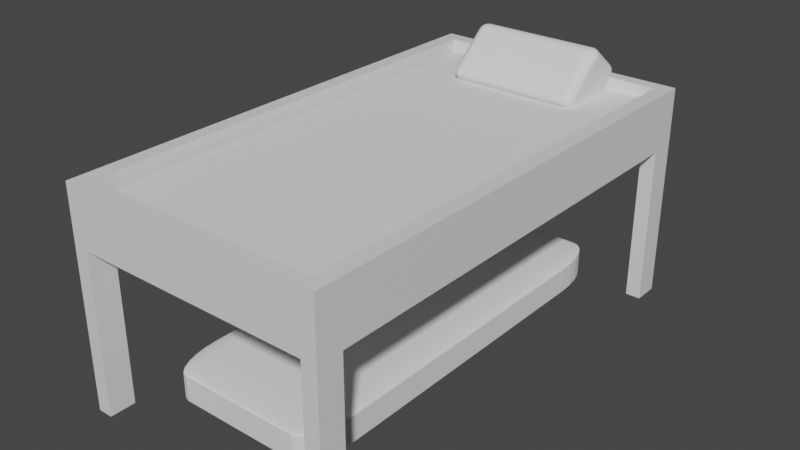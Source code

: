 # Source: Bed.blend  (saved by Blender 4.0.36; exported with 4.5.12 LTS)
import bpy
from mathutils import Matrix  # noqa: F401  (used for matrix-valued properties, if any)

bpy.ops.wm.read_factory_settings(use_empty=True)
scene = bpy.context.scene
scene.name = 'Scene'

# ---- collections
col_collection = bpy.data.collections.new('Collection'); scene.collection.children.link(col_collection)

# ---- materials (node trees are filled in below, after node groups)
mat_material = bpy.data.materials.new('Material')
mat_material.alpha_threshold = 0.0
mat_material.use_transparent_shadow = False
mat_material.roughness = 0.5
mat_material.line_color = (0.0, 0.0, 0.0, 1.0)

# ---- material node trees
mat_material.use_nodes = True; mat_material.node_tree.nodes.clear()
_N = mat_material.node_tree.nodes; _L = mat_material.node_tree.links
n0 = _N.new('ShaderNodeOutputMaterial'); n0.name = 'Material Output'; n0.location = (300, 300)
n1 = _N.new('ShaderNodeBsdfPrincipled'); n1.name = 'Principled BSDF'; n1.location = (10, 300)
n1.distribution = 'GGX'
n1.subsurface_method = 'RANDOM_WALK_SKIN'
n1.inputs[3].default_value = 1.45
n1.inputs[27].default_value = (0.0, 0.0, 0.0, 1.0)
n1.inputs[28].default_value = 1.0
_L.new(n1.outputs[0], n0.inputs[0])
n0.is_active_output = True

# ---- world
world_world = bpy.data.worlds.new('World'); scene.world = world_world
world_world.use_nodes = True; world_world.node_tree.nodes.clear()
_N = world_world.node_tree.nodes; _L = world_world.node_tree.links
n0 = _N.new('ShaderNodeOutputWorld'); n0.name = 'World Output'; n0.location = (300, 300)
n1 = _N.new('ShaderNodeBackground'); n1.name = 'Background'; n1.location = (10, 300)
n1.inputs[0].default_value = (0.05088, 0.05088, 0.05088, 1.0)
_L.new(n1.outputs[0], n0.inputs[0])
n0.is_active_output = True
world_world.color = (0.05088, 0.05088, 0.05088)
world_world.use_sun_shadow = False
world_world.sun_shadow_jitter_overblur = 0.0

# ---- meshes
me_cube = bpy.data.meshes.new('Cube')
me_cube.from_pydata([(4.086, -6.76, 3.943), (4.086, -6.76, -1.005), (4.086, -7.555, 4.363), (4.086, -7.555, -1.005), (3.622, -6.76, 3.943), (3.622, -6.76, -1.005), (3.622, -7.555, 4.363), (3.622, -7.555, -1.005), (4.086, -7.555, 4.99), (3.622, -7.555, 4.99), (4.086, -6.76, 4.99), (3.622, -6.76, 4.99), (3.622, -3.953, 3.943), (4.086, -6.76, 3.943), (3.622, -6.76, 4.99), (4.086, -6.76, 4.99), (3.622, 0.0, 3.943), (4.086, 0.0, 3.943), (3.622, 0.0, 4.99), (4.086, 0.0, 4.99), (0.0, -7.555, 4.363), (0.0, -3.953, 4.363), (0.0, -7.555, 4.99), (0.0, -6.76, 4.99), (0.0, -6.76, 4.99), (0.0, -7.555, 4.363), (3.622, -7.555, 4.363), (3.622, -7.144, -1.005), (4.086, -7.144, 4.363), (3.622, -7.144, 4.363), (4.086, -7.144, -1.005), (4.086, -7.144, 4.99), (3.622, -7.144, 4.99), (0.0, -5.692, 4.363), (0.0, -7.144, 4.99), (4.086, -7.555, 5.708), (3.622, -7.555, 5.708), (4.086, -7.144, 5.708), (3.622, -7.144, 5.708), (3.622, -6.76, 5.708), (4.086, -6.76, 5.708), (3.622, -6.76, 5.708), (4.086, -6.76, 5.708), (3.622, 0.0, 5.708), (4.086, 0.0, 5.708), (0.0, -7.555, 5.708), (0.0, -7.144, 5.708), (3.622, -7.144, 4.99), (3.622, -6.76, 4.99), (3.622, 0.0, 4.99), (0.0, 0.0, 4.99), (3.622, -6.76, 4.99), (0.0, -7.144, 4.99), (0.0, -6.76, 4.99), (0.0, -6.76, 4.99), (3.622, -7.144, 4.363), (3.622, -6.76, 4.363), (0.0, -5.692, 4.363), (0.0, -3.953, 4.363), (0.0, -7.555, 3.943), (3.622, -7.555, 3.943), (0.0, 0.0, 3.943), (3.622, 0.0, 3.943)], [(33, 57), (58, 21)], [(6, 9, 22, 20), (3, 2, 6, 7), (27, 29, 4, 5), (27, 30, 3, 7), (30, 28, 2, 3), (5, 4, 0, 1), (31, 10, 40, 37), (28, 0, 10, 31), (10, 0, 13, 15), (6, 2, 8, 9), (13, 12, 16, 17), (0, 4, 12, 13), (4, 11, 14, 12), (11, 10, 15, 14), (15, 13, 17, 19), (8, 31, 37, 35), (6, 20, 25, 26), (14, 18, 49, 51), (11, 23, 53, 48), (9, 8, 35, 36), (26, 25, 59, 60), (2, 28, 31, 8), (10, 11, 39, 40), (1, 0, 28, 30), (5, 1, 30, 27), (7, 6, 29, 27), (37, 38, 36, 35), (41, 42, 44, 43), (36, 38, 46, 45), (40, 39, 38, 37), (15, 19, 44, 42), (32, 34, 46, 38), (11, 32, 38, 39), (14, 15, 42, 41), (22, 9, 36, 45), (18, 14, 41, 43), (47, 48, 53, 52), (51, 49, 50, 54), (24, 14, 51, 54), (34, 32, 47, 52), (32, 11, 48, 47), (60, 59, 61, 62), (4, 29, 55, 56)])
_uv = me_cube.uv_layers.new(name='UVMap')
_uv.uv.foreach_set('vector', [0.625, 1.0, 0.625, 1.0, 0.625, 1.0, 0.625, 1.0, 0.375, 0.75, 0.625, 0.75, 0.625, 1.0, 0.375, 1.0, 0.375, 0.1293, 0.625, 0.1293, 0.625, 0.25, 0.375, 0.25, 0.125, 0.6207, 0.375, 0.6207, 0.375, 0.75, 0.125, 0.75, 0.375, 0.6207, 0.625, 0.6207, 0.625, 0.75, 0.375, 0.75, 0.375, 0.25, 0.625, 0.25, 0.625, 0.5, 0.375, 0.5, 0.625, 0.6207, 0.625, 0.5, 0.625, 0.5, 0.625, 0.6207, 0.625, 0.6207, 0.625, 0.5, 0.625, 0.5, 0.625, 0.6207, 0.625, 0.5, 0.625, 0.5, 0.625, 0.5, 0.625, 0.5, 0.625, 1.0, 0.625, 0.75, 0.625, 0.75, 0.625, 1.0, 0.625, 0.5, 0.625, 0.25, 0.625, 0.25, 0.625, 0.5, 0.625, 0.5, 0.625, 0.25, 0.625, 0.25, 0.625, 0.5, 0.625, 0.25, 0.625, 0.25, 0.625, 0.25, 0.625, 0.25, 0.875, 0.5, 0.625, 0.5, 0.625, 0.5, 0.875, 0.5, 0.625, 0.5, 0.625, 0.5, 0.625, 0.5, 0.625, 0.5, 0.625, 0.75, 0.625, 0.6207, 0.625, 0.6207, 0.625, 0.75, 0.625, 1.0, 0.625, 1.0, 0.625, 1.0, 0.625, 1.0, 0.875, 0.5, 0.875, 0.5, 0.875, 0.5, 0.875, 0.5, 0.625, 0.25, 0.625, 0.25, 0.625, 0.25, 0.625, 0.25, 0.625, 1.0, 0.625, 0.75, 0.625, 0.75, 0.625, 1.0, 0.625, 1.0, 0.625, 1.0, 0.625, 1.0, 0.625, 1.0, 0.625, 0.75, 0.625, 0.6207, 0.625, 0.6207, 0.625, 0.75, 0.625, 0.5, 0.875, 0.5, 0.875, 0.5, 0.625, 0.5, 0.375, 0.5, 0.625, 0.5, 0.625, 0.6207, 0.375, 0.6207, 0.125, 0.5, 0.375, 0.5, 0.375, 0.6207, 0.125, 0.6207, 0.375, 0.0, 0.625, 0.0, 0.625, 0.1293, 0.375, 0.1293, 0.625, 0.6207, 0.875, 0.6207, 0.875, 0.75, 0.625, 0.75, 0.875, 0.5, 0.625, 0.5, 0.625, 0.5, 0.875, 0.5, 0.875, 0.75, 0.875, 0.6207, 0.875, 0.6207, 0.875, 0.75, 0.625, 0.5, 0.875, 0.5, 0.875, 0.6207, 0.625, 0.6207, 0.625, 0.5, 0.625, 0.5, 0.625, 0.5, 0.625, 0.5, 0.875, 0.6207, 0.875, 0.6207, 0.875, 0.6207, 0.875, 0.6207, 0.875, 0.5, 0.875, 0.6207, 0.875, 0.6207, 0.875, 0.5, 0.875, 0.5, 0.625, 0.5, 0.625, 0.5, 0.875, 0.5, 0.625, 1.0, 0.625, 1.0, 0.625, 1.0, 0.625, 1.0, 0.875, 0.5, 0.875, 0.5, 0.875, 0.5, 0.875, 0.5, 0.875, 0.6207, 0.875, 0.5, 0.875, 0.5, 0.875, 0.6207, 0.875, 0.5, 0.875, 0.5, 0.875, 0.5, 0.875, 0.5, 0.625, 0.25, 0.625, 0.25, 0.625, 0.25, 0.625, 0.25, 0.875, 0.6207, 0.875, 0.6207, 0.875, 0.6207, 0.875, 0.6207, 0.875, 0.6207, 0.875, 0.5, 0.875, 0.5, 0.875, 0.6207, 0.625, 1.0, 0.625, 1.0, 0.625, 1.0, 0.625, 1.0, 0.625, 0.25, 0.625, 0.1293, 0.625, 0.1293, 0.625, 0.25])
me_cube.materials.append(mat_material)
me_cube.use_mirror_vertex_groups = False
me_cube.update()
me_cube_001 = bpy.data.meshes.new('Cube.001')
me_cube_001.from_pydata([(-3.419, -7.211, 0.3458), (-3.419, -7.211, 1.0), (-3.419, 7.439, 0.3458), (-3.419, 7.439, 1.0), (3.496, -7.211, 0.3458), (3.496, -7.211, 1.0), (3.496, 7.439, 0.3458), (3.496, 7.439, 1.0)], [], [(0, 1, 3, 2), (2, 3, 7, 6), (6, 7, 5, 4), (4, 5, 1, 0), (2, 6, 4, 0), (7, 3, 1, 5)])
_uv = me_cube_001.uv_layers.new(name='UVMap')
_uv.uv.foreach_set('vector', [0.375, 0.0, 0.625, 0.0, 0.625, 0.25, 0.375, 0.25, 0.375, 0.25, 0.625, 0.25, 0.625, 0.5, 0.375, 0.5, 0.375, 0.5, 0.625, 0.5, 0.625, 0.75, 0.375, 0.75, 0.375, 0.75, 0.625, 0.75, 0.625, 1.0, 0.375, 1.0, 0.125, 0.5, 0.375, 0.5, 0.375, 0.75, 0.125, 0.75, 0.625, 0.5, 0.875, 0.5, 0.875, 0.75, 0.625, 0.75])
me_cube_001.update()
me_cube_002 = bpy.data.meshes.new('Cube.002')
me_cube_002.from_pydata([(-2.0, -0.1682, -1.404), (-2.0, -1.404, -0.4204), (-2.0, 1.407, -0.06061), (-2.0, 0.171, 0.9231), (2.184, -0.1682, -1.404), (2.184, -1.404, -0.4204), (2.184, 1.407, -0.06061), (2.184, 0.171, 0.9231)], [], [(0, 1, 3, 2), (2, 3, 7, 6), (6, 7, 5, 4), (4, 5, 1, 0), (2, 6, 4, 0), (7, 3, 1, 5)])
_uv = me_cube_002.uv_layers.new(name='UVMap')
_uv.uv.foreach_set('vector', [0.375, 0.0, 0.625, 0.0, 0.625, 0.25, 0.375, 0.25, 0.375, 0.25, 0.625, 0.25, 0.625, 0.5, 0.375, 0.5, 0.375, 0.5, 0.625, 0.5, 0.625, 0.75, 0.375, 0.75, 0.375, 0.75, 0.625, 0.75, 0.625, 1.0, 0.375, 1.0, 0.125, 0.5, 0.375, 0.5, 0.375, 0.75, 0.125, 0.75, 0.625, 0.5, 0.875, 0.5, 0.875, 0.75, 0.625, 0.75])
me_cube_002.update()
me_cube_004 = bpy.data.meshes.new('Cube.004')
me_cube_004.from_pydata([(-0.7451, -0.7451, -1.0), (-0.7451, -1.0, -0.7451), (-1.0, -0.7451, -0.7451), (-0.7451, -0.8111, -0.9913), (-0.7451, -0.8726, -0.9658), (-0.7451, -0.9254, -0.9254), (-0.8111, -0.7451, -0.9913), (-0.8131, -0.8137, -0.981), (-0.812, -0.873, -0.9552), (-0.8107, -0.9192, -0.9194), (-0.8726, -0.7451, -0.9658), (-0.873, -0.8124, -0.9551), (-0.8665, -0.8666, -0.9335), (-0.8612, -0.9056, -0.9056), (-0.8923, -0.8923, -0.8923), (-0.8111, -0.9913, -0.7451), (-0.8726, -0.9658, -0.7451), (-0.9254, -0.9254, -0.7451), (-0.7451, -0.9913, -0.8111), (-0.8137, -0.981, -0.8131), (-0.873, -0.9552, -0.812), (-0.9192, -0.9194, -0.8107), (-0.7451, -0.9658, -0.8726), (-0.8124, -0.9551, -0.873), (-0.8666, -0.9335, -0.8665), (-0.9056, -0.9056, -0.8612), (-0.9913, -0.7451, -0.8111), (-0.9658, -0.7451, -0.8726), (-0.9254, -0.7451, -0.9254), (-0.9913, -0.8111, -0.7451), (-0.981, -0.8131, -0.8137), (-0.9552, -0.812, -0.873), (-0.9194, -0.8107, -0.9192), (-0.9658, -0.8726, -0.7451), (-0.9551, -0.873, -0.8124), (-0.9335, -0.8665, -0.8666), (-0.9056, -0.8612, -0.9056), (-0.7451, -1.0, 0.7451), (-0.7451, -0.7451, 1.0), (-1.0, -0.7451, 0.7451), (-0.7451, -0.9913, 0.8111), (-0.7451, -0.9658, 0.8726), (-0.7451, -0.9254, 0.9254), (-0.8111, -0.9913, 0.7451), (-0.8131, -0.981, 0.8137), (-0.812, -0.9552, 0.873), (-0.8107, -0.9194, 0.9192), (-0.8726, -0.9658, 0.7451), (-0.873, -0.9551, 0.8124), (-0.8665, -0.9335, 0.8666), (-0.8612, -0.9056, 0.9056), (-0.8923, -0.8923, 0.8923), (-0.8111, -0.7451, 0.9913), (-0.8726, -0.7451, 0.9658), (-0.9254, -0.7451, 0.9254), (-0.7451, -0.8111, 0.9913), (-0.8137, -0.8131, 0.981), (-0.873, -0.812, 0.9552), (-0.9192, -0.8107, 0.9194), (-0.7451, -0.8726, 0.9658), (-0.8124, -0.873, 0.9551), (-0.8666, -0.8665, 0.9335), (-0.9056, -0.8612, 0.9056), (-0.9913, -0.8111, 0.7451), (-0.9658, -0.8726, 0.7451), (-0.9254, -0.9254, 0.7451), (-0.9913, -0.7451, 0.8111), (-0.981, -0.8137, 0.8131), (-0.9552, -0.873, 0.812), (-0.9194, -0.9192, 0.8107), (-0.9658, -0.7451, 0.8726), (-0.9551, -0.8124, 0.873), (-0.9335, -0.8666, 0.8665), (-0.9056, -0.9056, 0.8612), (-0.7451, 0.7451, -1.0), (-1.0, 0.7451, -0.7451), (-0.7451, 1.0, -0.7451), (-0.8111, 0.7451, -0.9913), (-0.8726, 0.7451, -0.9658), (-0.9254, 0.7451, -0.9254), (-0.7451, 0.8111, -0.9913), (-0.8137, 0.8131, -0.981), (-0.873, 0.812, -0.9552), (-0.9192, 0.8107, -0.9194), (-0.7451, 0.8726, -0.9658), (-0.8124, 0.873, -0.9551), (-0.8666, 0.8665, -0.9335), (-0.9056, 0.8612, -0.9056), (-0.8923, 0.8923, -0.8923), (-0.9913, 0.8111, -0.7451), (-0.9658, 0.8726, -0.7451), (-0.9254, 0.9254, -0.7451), (-0.9913, 0.7451, -0.8111), (-0.981, 0.8137, -0.8131), (-0.9552, 0.873, -0.812), (-0.9194, 0.9192, -0.8107), (-0.9658, 0.7451, -0.8726), (-0.9551, 0.8124, -0.873), (-0.9335, 0.8666, -0.8665), (-0.9056, 0.9056, -0.8612), (-0.7451, 0.9913, -0.8111), (-0.7451, 0.9658, -0.8726), (-0.7451, 0.9254, -0.9254), (-0.8111, 0.9913, -0.7451), (-0.8131, 0.981, -0.8137), (-0.812, 0.9552, -0.873), (-0.8107, 0.9194, -0.9192), (-0.8726, 0.9658, -0.7451), (-0.873, 0.9551, -0.8124), (-0.8665, 0.9335, -0.8666), (-0.8612, 0.9056, -0.9056), (-0.7451, 0.7451, 1.0), (-0.7451, 1.0, 0.7451), (-1.0, 0.7451, 0.7451), (-0.7451, 0.8111, 0.9913), (-0.7451, 0.8726, 0.9658), (-0.7451, 0.9254, 0.9254), (-0.8111, 0.7451, 0.9913), (-0.8131, 0.8137, 0.981), (-0.812, 0.873, 0.9552), (-0.8107, 0.9192, 0.9194), (-0.8726, 0.7451, 0.9658), (-0.873, 0.8124, 0.9551), (-0.8665, 0.8666, 0.9335), (-0.8612, 0.9056, 0.9056), (-0.8923, 0.8923, 0.8923), (-0.8111, 0.9913, 0.7451), (-0.8726, 0.9658, 0.7451), (-0.9254, 0.9254, 0.7451), (-0.7451, 0.9913, 0.8111), (-0.8137, 0.981, 0.8131), (-0.873, 0.9552, 0.812), (-0.9192, 0.9194, 0.8107), (-0.7451, 0.9658, 0.8726), (-0.8124, 0.9551, 0.873), (-0.8666, 0.9335, 0.8665), (-0.9056, 0.9056, 0.8612), (-0.9913, 0.7451, 0.8111), (-0.9658, 0.7451, 0.8726), (-0.9254, 0.7451, 0.9254), (-0.9913, 0.8111, 0.7451), (-0.981, 0.8131, 0.8137), (-0.9552, 0.812, 0.873), (-0.9194, 0.8107, 0.9192), (-0.9658, 0.8726, 0.7451), (-0.9551, 0.873, 0.8124), (-0.9335, 0.8665, 0.8666), (-0.9056, 0.8612, 0.9056), (0.7451, -0.7451, -1.0), (1.0, -0.7451, -0.7451), (0.7451, -1.0, -0.7451), (0.8111, -0.7451, -0.9913), (0.8726, -0.7451, -0.9658), (0.9254, -0.7451, -0.9254), (0.7451, -0.8111, -0.9913), (0.8137, -0.8131, -0.981), (0.873, -0.812, -0.9552), (0.9192, -0.8107, -0.9194), (0.7451, -0.8726, -0.9658), (0.8124, -0.873, -0.9551), (0.8666, -0.8665, -0.9335), (0.9056, -0.8612, -0.9056), (0.8923, -0.8923, -0.8923), (0.9913, -0.8111, -0.7451), (0.9658, -0.8726, -0.7451), (0.9254, -0.9254, -0.7451), (0.9913, -0.7451, -0.8111), (0.981, -0.8137, -0.8131), (0.9552, -0.873, -0.812), (0.9194, -0.9192, -0.8107), (0.9658, -0.7451, -0.8726), (0.9551, -0.8124, -0.873), (0.9335, -0.8666, -0.8665), (0.9056, -0.9056, -0.8612), (0.7451, -0.9913, -0.8111), (0.7451, -0.9658, -0.8726), (0.7451, -0.9254, -0.9254), (0.8111, -0.9913, -0.7451), (0.8131, -0.981, -0.8137), (0.812, -0.9552, -0.873), (0.8107, -0.9194, -0.9192), (0.8726, -0.9658, -0.7451), (0.873, -0.9551, -0.8124), (0.8665, -0.9335, -0.8666), (0.8612, -0.9056, -0.9056), (0.7451, -0.7451, 1.0), (0.7451, -1.0, 0.7451), (1.0, -0.7451, 0.7451), (0.7451, -0.8111, 0.9913), (0.7451, -0.8726, 0.9658), (0.7451, -0.9254, 0.9254), (0.8111, -0.7451, 0.9913), (0.8131, -0.8137, 0.981), (0.812, -0.873, 0.9552), (0.8107, -0.9192, 0.9194), (0.8726, -0.7451, 0.9658), (0.873, -0.8124, 0.9551), (0.8665, -0.8666, 0.9335), (0.8612, -0.9056, 0.9056), (0.8923, -0.8923, 0.8923), (0.8111, -0.9913, 0.7451), (0.8726, -0.9658, 0.7451), (0.9254, -0.9254, 0.7451), (0.7451, -0.9913, 0.8111), (0.8137, -0.981, 0.8131), (0.873, -0.9552, 0.812), (0.9192, -0.9194, 0.8107), (0.7451, -0.9658, 0.8726), (0.8124, -0.9551, 0.873), (0.8666, -0.9335, 0.8665), (0.9056, -0.9056, 0.8612), (0.9913, -0.7451, 0.8111), (0.9658, -0.7451, 0.8726), (0.9254, -0.7451, 0.9254), (0.9913, -0.8111, 0.7451), (0.981, -0.8131, 0.8137), (0.9552, -0.812, 0.873), (0.9194, -0.8107, 0.9192), (0.9658, -0.8726, 0.7451), (0.9551, -0.873, 0.8124), (0.9335, -0.8665, 0.8666), (0.9056, -0.8612, 0.9056), (0.7451, 0.7451, -1.0), (0.7451, 1.0, -0.7451), (1.0, 0.7451, -0.7451), (0.7451, 0.8111, -0.9913), (0.7451, 0.8726, -0.9658), (0.7451, 0.9254, -0.9254), (0.8111, 0.7451, -0.9913), (0.8131, 0.8137, -0.981), (0.812, 0.873, -0.9552), (0.8107, 0.9192, -0.9194), (0.8726, 0.7451, -0.9658), (0.873, 0.8124, -0.9551), (0.8665, 0.8666, -0.9335), (0.8612, 0.9056, -0.9056), (0.8923, 0.8923, -0.8923), (0.8111, 0.9913, -0.7451), (0.8726, 0.9658, -0.7451), (0.9254, 0.9254, -0.7451), (0.7451, 0.9913, -0.8111), (0.8137, 0.981, -0.8131), (0.873, 0.9552, -0.812), (0.9192, 0.9194, -0.8107), (0.7451, 0.9658, -0.8726), (0.8124, 0.9551, -0.873), (0.8666, 0.9335, -0.8665), (0.9056, 0.9056, -0.8612), (0.9913, 0.7451, -0.8111), (0.9658, 0.7451, -0.8726), (0.9254, 0.7451, -0.9254), (0.9913, 0.8111, -0.7451), (0.981, 0.8131, -0.8137), (0.9552, 0.812, -0.873), (0.9194, 0.8107, -0.9192), (0.9658, 0.8726, -0.7451), (0.9551, 0.873, -0.8124), (0.9335, 0.8665, -0.8666), (0.9056, 0.8612, -0.9056), (0.7451, 0.7451, 1.0), (1.0, 0.7451, 0.7451), (0.7451, 1.0, 0.7451), (0.8111, 0.7451, 0.9913), (0.8726, 0.7451, 0.9658), (0.9254, 0.7451, 0.9254), (0.7451, 0.8111, 0.9913), (0.8137, 0.8131, 0.981), (0.873, 0.812, 0.9552), (0.9192, 0.8107, 0.9194), (0.7451, 0.8726, 0.9658), (0.8124, 0.873, 0.9551), (0.8666, 0.8665, 0.9335), (0.9056, 0.8612, 0.9056), (0.8923, 0.8923, 0.8923), (0.9913, 0.8111, 0.7451), (0.9658, 0.8726, 0.7451), (0.9254, 0.9254, 0.7451), (0.9913, 0.7451, 0.8111), (0.981, 0.8137, 0.8131), (0.9552, 0.873, 0.812), (0.9194, 0.9192, 0.8107), (0.9658, 0.7451, 0.8726), (0.9551, 0.8124, 0.873), (0.9335, 0.8666, 0.8665), (0.9056, 0.9056, 0.8612), (0.7451, 0.9913, 0.8111), (0.7451, 0.9658, 0.8726), (0.7451, 0.9254, 0.9254), (0.8111, 0.9913, 0.7451), (0.8131, 0.981, 0.8137), (0.812, 0.9552, 0.873), (0.8107, 0.9194, 0.9192), (0.8726, 0.9658, 0.7451), (0.873, 0.9551, 0.8124), (0.8665, 0.9335, 0.8666), (0.8612, 0.9056, 0.9056)], [], [(150, 186, 37, 1), (224, 260, 187, 149), (259, 111, 38, 185), (2, 39, 113, 75), (76, 112, 261, 223), (0, 3, 7, 6), (3, 4, 8, 7), (4, 5, 9, 8), (6, 7, 11, 10), (7, 8, 12, 11), (8, 9, 13, 12), (10, 11, 32, 28), (11, 12, 36, 32), (12, 13, 14, 36), (1, 15, 19, 18), (15, 16, 20, 19), (16, 17, 21, 20), (18, 19, 23, 22), (19, 20, 24, 23), (20, 21, 25, 24), (22, 23, 9, 5), (23, 24, 13, 9), (24, 25, 14, 13), (2, 26, 30, 29), (26, 27, 31, 30), (27, 28, 32, 31), (29, 30, 34, 33), (30, 31, 35, 34), (31, 32, 36, 35), (33, 34, 21, 17), (34, 35, 25, 21), (35, 36, 14, 25), (37, 40, 44, 43), (40, 41, 45, 44), (41, 42, 46, 45), (43, 44, 48, 47), (44, 45, 49, 48), (45, 46, 50, 49), (47, 48, 69, 65), (48, 49, 73, 69), (49, 50, 51, 73), (38, 52, 56, 55), (52, 53, 57, 56), (53, 54, 58, 57), (55, 56, 60, 59), (56, 57, 61, 60), (57, 58, 62, 61), (59, 60, 46, 42), (60, 61, 50, 46), (61, 62, 51, 50), (39, 63, 67, 66), (63, 64, 68, 67), (64, 65, 69, 68), (66, 67, 71, 70), (67, 68, 72, 71), (68, 69, 73, 72), (70, 71, 58, 54), (71, 72, 62, 58), (72, 73, 51, 62), (74, 77, 81, 80), (77, 78, 82, 81), (78, 79, 83, 82), (80, 81, 85, 84), (81, 82, 86, 85), (82, 83, 87, 86), (84, 85, 106, 102), (85, 86, 110, 106), (86, 87, 88, 110), (75, 89, 93, 92), (89, 90, 94, 93), (90, 91, 95, 94), (92, 93, 97, 96), (93, 94, 98, 97), (94, 95, 99, 98), (96, 97, 83, 79), (97, 98, 87, 83), (98, 99, 88, 87), (76, 100, 104, 103), (100, 101, 105, 104), (101, 102, 106, 105), (103, 104, 108, 107), (104, 105, 109, 108), (105, 106, 110, 109), (107, 108, 95, 91), (108, 109, 99, 95), (109, 110, 88, 99), (111, 114, 118, 117), (114, 115, 119, 118), (115, 116, 120, 119), (117, 118, 122, 121), (118, 119, 123, 122), (119, 120, 124, 123), (121, 122, 143, 139), (122, 123, 147, 143), (123, 124, 125, 147), (112, 126, 130, 129), (126, 127, 131, 130), (127, 128, 132, 131), (129, 130, 134, 133), (130, 131, 135, 134), (131, 132, 136, 135), (133, 134, 120, 116), (134, 135, 124, 120), (135, 136, 125, 124), (113, 137, 141, 140), (137, 138, 142, 141), (138, 139, 143, 142), (140, 141, 145, 144), (141, 142, 146, 145), (142, 143, 147, 146), (144, 145, 132, 128), (145, 146, 136, 132), (146, 147, 125, 136), (148, 151, 155, 154), (151, 152, 156, 155), (152, 153, 157, 156), (154, 155, 159, 158), (155, 156, 160, 159), (156, 157, 161, 160), (158, 159, 180, 176), (159, 160, 184, 180), (160, 161, 162, 184), (149, 163, 167, 166), (163, 164, 168, 167), (164, 165, 169, 168), (166, 167, 171, 170), (167, 168, 172, 171), (168, 169, 173, 172), (170, 171, 157, 153), (171, 172, 161, 157), (172, 173, 162, 161), (150, 174, 178, 177), (174, 175, 179, 178), (175, 176, 180, 179), (177, 178, 182, 181), (178, 179, 183, 182), (179, 180, 184, 183), (181, 182, 169, 165), (182, 183, 173, 169), (183, 184, 162, 173), (185, 188, 192, 191), (188, 189, 193, 192), (189, 190, 194, 193), (191, 192, 196, 195), (192, 193, 197, 196), (193, 194, 198, 197), (195, 196, 217, 213), (196, 197, 221, 217), (197, 198, 199, 221), (186, 200, 204, 203), (200, 201, 205, 204), (201, 202, 206, 205), (203, 204, 208, 207), (204, 205, 209, 208), (205, 206, 210, 209), (207, 208, 194, 190), (208, 209, 198, 194), (209, 210, 199, 198), (187, 211, 215, 214), (211, 212, 216, 215), (212, 213, 217, 216), (214, 215, 219, 218), (215, 216, 220, 219), (216, 217, 221, 220), (218, 219, 206, 202), (219, 220, 210, 206), (220, 221, 199, 210), (222, 225, 229, 228), (225, 226, 230, 229), (226, 227, 231, 230), (228, 229, 233, 232), (229, 230, 234, 233), (230, 231, 235, 234), (232, 233, 254, 250), (233, 234, 258, 254), (234, 235, 236, 258), (223, 237, 241, 240), (237, 238, 242, 241), (238, 239, 243, 242), (240, 241, 245, 244), (241, 242, 246, 245), (242, 243, 247, 246), (244, 245, 231, 227), (245, 246, 235, 231), (246, 247, 236, 235), (224, 248, 252, 251), (248, 249, 253, 252), (249, 250, 254, 253), (251, 252, 256, 255), (252, 253, 257, 256), (253, 254, 258, 257), (255, 256, 243, 239), (256, 257, 247, 243), (257, 258, 236, 247), (259, 262, 266, 265), (262, 263, 267, 266), (263, 264, 268, 267), (265, 266, 270, 269), (266, 267, 271, 270), (267, 268, 272, 271), (269, 270, 291, 287), (270, 271, 295, 291), (271, 272, 273, 295), (260, 274, 278, 277), (274, 275, 279, 278), (275, 276, 280, 279), (277, 278, 282, 281), (278, 279, 283, 282), (279, 280, 284, 283), (281, 282, 268, 264), (282, 283, 272, 268), (283, 284, 273, 272), (261, 285, 289, 288), (285, 286, 290, 289), (286, 287, 291, 290), (288, 289, 293, 292), (289, 290, 294, 293), (290, 291, 295, 294), (292, 293, 280, 276), (293, 294, 284, 280), (294, 295, 273, 284), (74, 0, 6, 77), (77, 6, 10, 78), (78, 10, 28, 79), (79, 28, 27, 96), (96, 27, 26, 92), (92, 26, 2, 75), (1, 37, 43, 15), (15, 43, 47, 16), (16, 47, 65, 17), (17, 65, 64, 33), (33, 64, 63, 29), (29, 63, 39, 2), (38, 111, 117, 52), (52, 117, 121, 53), (53, 121, 139, 54), (54, 139, 138, 70), (70, 138, 137, 66), (66, 137, 113, 39), (112, 76, 103, 126), (126, 103, 107, 127), (127, 107, 91, 128), (128, 91, 90, 144), (144, 90, 89, 140), (140, 89, 75, 113), (222, 74, 80, 225), (225, 80, 84, 226), (226, 84, 102, 227), (227, 102, 101, 244), (244, 101, 100, 240), (240, 100, 76, 223), (111, 259, 265, 114), (114, 265, 269, 115), (115, 269, 287, 116), (116, 287, 286, 133), (133, 286, 285, 129), (129, 285, 261, 112), (260, 224, 251, 274), (274, 251, 255, 275), (275, 255, 239, 276), (276, 239, 238, 292), (292, 238, 237, 288), (288, 237, 223, 261), (148, 222, 228, 151), (151, 228, 232, 152), (152, 232, 250, 153), (153, 250, 249, 170), (170, 249, 248, 166), (166, 248, 224, 149), (259, 185, 191, 262), (262, 191, 195, 263), (263, 195, 213, 264), (264, 213, 212, 281), (281, 212, 211, 277), (277, 211, 187, 260), (186, 150, 177, 200), (200, 177, 181, 201), (201, 181, 165, 202), (202, 165, 164, 218), (218, 164, 163, 214), (214, 163, 149, 187), (0, 148, 154, 3), (3, 154, 158, 4), (4, 158, 176, 5), (5, 176, 175, 22), (22, 175, 174, 18), (18, 174, 150, 1), (185, 38, 55, 188), (188, 55, 59, 189), (189, 59, 42, 190), (190, 42, 41, 207), (207, 41, 40, 203), (203, 40, 37, 186), (74, 222, 148, 0)])
_uv = me_cube_004.uv_layers.new(name='UVMap')
_uv.uv.foreach_set('vector', [0.4069, 0.7819, 0.5931, 0.7819, 0.5931, 0.9681, 0.4069, 0.9681, 0.4069, 0.5319, 0.5931, 0.5319, 0.5931, 0.7181, 0.4069, 0.7181, 0.6569, 0.5319, 0.8431, 0.5319, 0.8431, 0.7181, 0.6569, 0.7181, 0.4069, 0.03186, 0.5931, 0.03186, 0.5931, 0.2181, 0.4069, 0.2181, 0.4069, 0.2819, 0.5931, 0.2819, 0.5931, 0.4681, 0.4069, 0.4681, 0.1569, 0.7181, 0.1569, 0.7264, 0.1484, 0.7267, 0.1486, 0.7181, 0.1569, 0.7264, 0.1569, 0.7341, 0.1485, 0.7341, 0.1484, 0.7267, 0.1569, 0.7341, 0.1569, 0.75, 0.1487, 0.75, 0.1485, 0.7341, 0.1486, 0.7181, 0.1484, 0.7267, 0.1409, 0.7266, 0.1409, 0.7181, 0.1484, 0.7267, 0.1485, 0.7341, 0.1417, 0.7333, 0.1409, 0.7266, 0.1485, 0.7341, 0.1487, 0.75, 0.1424, 0.75, 0.1417, 0.7333, 0.1409, 0.7181, 0.1409, 0.7266, 0.125, 0.7263, 0.125, 0.7181, 0.1409, 0.7266, 0.1417, 0.7333, 0.125, 0.7326, 0.125, 0.7263, 0.1417, 0.7333, 0.1424, 0.75, 0.1385, 0.75, 0.125, 0.7326, 0.4069, 0.9681, 0.4069, 0.9764, 0.3984, 0.9767, 0.3986, 0.9681, 0.4069, 0.9764, 0.4069, 0.9841, 0.3985, 0.9841, 0.3984, 0.9767, 0.4069, 0.9841, 0.4069, 1.0, 0.3987, 1.0, 0.3985, 0.9841, 0.3986, 0.9681, 0.3984, 0.9767, 0.3909, 0.9766, 0.3909, 0.9681, 0.3984, 0.9767, 0.3985, 0.9841, 0.3917, 0.9833, 0.3909, 0.9766, 0.3985, 0.9841, 0.3987, 1.0, 0.3924, 1.0, 0.3917, 0.9833, 0.3909, 0.9681, 0.3909, 0.9766, 0.375, 0.9763, 0.375, 0.9681, 0.3909, 0.9766, 0.3917, 0.9833, 0.375, 0.9826, 0.375, 0.9763, 0.3917, 0.9833, 0.3924, 1.0, 0.3885, 1.0, 0.375, 0.9826, 0.4069, 0.03186, 0.3986, 0.03186, 0.3983, 0.02336, 0.4069, 0.02362, 0.3986, 0.03186, 0.3909, 0.03186, 0.3909, 0.0235, 0.3983, 0.02336, 0.3909, 0.03186, 0.375, 0.03186, 0.375, 0.02367, 0.3909, 0.0235, 0.4069, 0.02362, 0.3983, 0.02336, 0.3984, 0.01587, 0.4069, 0.01593, 0.3983, 0.02336, 0.3909, 0.0235, 0.3917, 0.01668, 0.3984, 0.01587, 0.3909, 0.0235, 0.375, 0.02367, 0.375, 0.01735, 0.3917, 0.01668, 0.4069, 0.01593, 0.3984, 0.01587, 0.3987, 0.0, 0.4069, 0.0, 0.3984, 0.01587, 0.3917, 0.01668, 0.3924, 0.0, 0.3987, 0.0, 0.3917, 0.01668, 0.375, 0.01735, 0.375, 0.01346, 0.3924, 0.0, 0.5931, 0.9681, 0.6014, 0.9681, 0.6017, 0.9766, 0.5931, 0.9764, 0.6014, 0.9681, 0.6091, 0.9681, 0.6091, 0.9765, 0.6017, 0.9766, 0.6091, 0.9681, 0.625, 0.9681, 0.625, 0.9763, 0.6091, 0.9765, 0.5931, 0.9764, 0.6017, 0.9766, 0.6016, 0.9841, 0.5931, 0.9841, 0.6017, 0.9766, 0.6091, 0.9765, 0.6083, 0.9833, 0.6016, 0.9841, 0.6091, 0.9765, 0.625, 0.9763, 0.625, 0.9826, 0.6083, 0.9833, 0.5931, 0.9841, 0.6016, 0.9841, 0.6013, 1.0, 0.5931, 1.0, 0.6016, 0.9841, 0.6083, 0.9833, 0.6076, 1.0, 0.6013, 1.0, 0.6083, 0.9833, 0.625, 0.9826, 0.625, 0.9865, 0.6076, 1.0, 0.8431, 0.7181, 0.8514, 0.7181, 0.8517, 0.7266, 0.8431, 0.7264, 0.8514, 0.7181, 0.8591, 0.7181, 0.8591, 0.7265, 0.8517, 0.7266, 0.8591, 0.7181, 0.875, 0.7181, 0.875, 0.7263, 0.8591, 0.7265, 0.8431, 0.7264, 0.8517, 0.7266, 0.8516, 0.7341, 0.8431, 0.7341, 0.8517, 0.7266, 0.8591, 0.7265, 0.8583, 0.7333, 0.8516, 0.7341, 0.8591, 0.7265, 0.875, 0.7263, 0.875, 0.7326, 0.8583, 0.7333, 0.8431, 0.7341, 0.8516, 0.7341, 0.8513, 0.75, 0.8431, 0.75, 0.8516, 0.7341, 0.8583, 0.7333, 0.8576, 0.75, 0.8513, 0.75, 0.8583, 0.7333, 0.875, 0.7326, 0.875, 0.7365, 0.8576, 0.75, 0.5931, 0.03186, 0.5931, 0.02362, 0.6016, 0.02329, 0.6014, 0.03186, 0.5931, 0.02362, 0.5931, 0.01593, 0.6015, 0.01588, 0.6016, 0.02329, 0.5931, 0.01593, 0.5931, 0.0, 0.6013, 0.0, 0.6015, 0.01588, 0.6014, 0.03186, 0.6016, 0.02329, 0.6091, 0.02345, 0.6091, 0.03186, 0.6016, 0.02329, 0.6015, 0.01588, 0.6083, 0.01668, 0.6091, 0.02345, 0.6015, 0.01588, 0.6013, 0.0, 0.6076, 0.0, 0.6083, 0.01668, 0.6091, 0.03186, 0.6091, 0.02345, 0.625, 0.02367, 0.625, 0.03186, 0.6091, 0.02345, 0.6083, 0.01668, 0.625, 0.01735, 0.625, 0.02367, 0.6083, 0.01668, 0.6076, 0.0, 0.6115, 0.0, 0.625, 0.01735, 0.1569, 0.5319, 0.1486, 0.5319, 0.1483, 0.5234, 0.1569, 0.5236, 0.1486, 0.5319, 0.1409, 0.5319, 0.1409, 0.5235, 0.1483, 0.5234, 0.1409, 0.5319, 0.125, 0.5319, 0.125, 0.5237, 0.1409, 0.5235, 0.1569, 0.5236, 0.1483, 0.5234, 0.1484, 0.5159, 0.1569, 0.5159, 0.1483, 0.5234, 0.1409, 0.5235, 0.1417, 0.5167, 0.1484, 0.5159, 0.1409, 0.5235, 0.125, 0.5237, 0.125, 0.5174, 0.1417, 0.5167, 0.1569, 0.5159, 0.1484, 0.5159, 0.1487, 0.5, 0.1569, 0.5, 0.1484, 0.5159, 0.1417, 0.5167, 0.1424, 0.5, 0.1487, 0.5, 0.1417, 0.5167, 0.125, 0.5174, 0.125, 0.5135, 0.1424, 0.5, 0.4069, 0.2181, 0.4069, 0.2264, 0.3984, 0.2267, 0.3986, 0.2181, 0.4069, 0.2264, 0.4069, 0.2341, 0.3985, 0.2341, 0.3984, 0.2267, 0.4069, 0.2341, 0.4069, 0.25, 0.3987, 0.25, 0.3985, 0.2341, 0.3986, 0.2181, 0.3984, 0.2267, 0.3909, 0.2266, 0.3909, 0.2181, 0.3984, 0.2267, 0.3985, 0.2341, 0.3917, 0.2333, 0.3909, 0.2266, 0.3985, 0.2341, 0.3987, 0.25, 0.3924, 0.25, 0.3917, 0.2333, 0.3909, 0.2181, 0.3909, 0.2266, 0.375, 0.2263, 0.375, 0.2181, 0.3909, 0.2266, 0.3917, 0.2333, 0.375, 0.2326, 0.375, 0.2263, 0.3917, 0.2333, 0.3924, 0.25, 0.3885, 0.25, 0.375, 0.2326, 0.4069, 0.2819, 0.3986, 0.2819, 0.3983, 0.2734, 0.4069, 0.2736, 0.3986, 0.2819, 0.3909, 0.2819, 0.3909, 0.2735, 0.3983, 0.2734, 0.3909, 0.2819, 0.375, 0.2819, 0.375, 0.2737, 0.3909, 0.2735, 0.4069, 0.2736, 0.3983, 0.2734, 0.3984, 0.2659, 0.4069, 0.2659, 0.3983, 0.2734, 0.3909, 0.2735, 0.3917, 0.2667, 0.3984, 0.2659, 0.3909, 0.2735, 0.375, 0.2737, 0.375, 0.2674, 0.3917, 0.2667, 0.4069, 0.2659, 0.3984, 0.2659, 0.3987, 0.25, 0.4069, 0.25, 0.3984, 0.2659, 0.3917, 0.2667, 0.3924, 0.25, 0.3987, 0.25, 0.3917, 0.2667, 0.375, 0.2674, 0.375, 0.2635, 0.3924, 0.25, 0.8431, 0.5319, 0.8431, 0.5236, 0.8516, 0.5233, 0.8514, 0.5319, 0.8431, 0.5236, 0.8431, 0.5159, 0.8515, 0.5159, 0.8516, 0.5233, 0.8431, 0.5159, 0.8431, 0.5, 0.8513, 0.5, 0.8515, 0.5159, 0.8514, 0.5319, 0.8516, 0.5233, 0.8591, 0.5234, 0.8591, 0.5319, 0.8516, 0.5233, 0.8515, 0.5159, 0.8583, 0.5167, 0.8591, 0.5234, 0.8515, 0.5159, 0.8513, 0.5, 0.8576, 0.5, 0.8583, 0.5167, 0.8591, 0.5319, 0.8591, 0.5234, 0.875, 0.5237, 0.875, 0.5319, 0.8591, 0.5234, 0.8583, 0.5167, 0.875, 0.5174, 0.875, 0.5237, 0.8583, 0.5167, 0.8576, 0.5, 0.8615, 0.5, 0.875, 0.5174, 0.5931, 0.2819, 0.5931, 0.2736, 0.6016, 0.2733, 0.6014, 0.2819, 0.5931, 0.2736, 0.5931, 0.2659, 0.6015, 0.2659, 0.6016, 0.2733, 0.5931, 0.2659, 0.5931, 0.25, 0.6013, 0.25, 0.6015, 0.2659, 0.6014, 0.2819, 0.6016, 0.2733, 0.6091, 0.2734, 0.6091, 0.2819, 0.6016, 0.2733, 0.6015, 0.2659, 0.6083, 0.2667, 0.6091, 0.2734, 0.6015, 0.2659, 0.6013, 0.25, 0.6076, 0.25, 0.6083, 0.2667, 0.6091, 0.2819, 0.6091, 0.2734, 0.625, 0.2737, 0.625, 0.2819, 0.6091, 0.2734, 0.6083, 0.2667, 0.625, 0.2674, 0.625, 0.2737, 0.6083, 0.2667, 0.6076, 0.25, 0.6115, 0.25, 0.625, 0.2674, 0.5931, 0.2181, 0.6014, 0.2181, 0.6017, 0.2266, 0.5931, 0.2264, 0.6014, 0.2181, 0.6091, 0.2181, 0.6091, 0.2265, 0.6017, 0.2266, 0.6091, 0.2181, 0.625, 0.2181, 0.625, 0.2263, 0.6091, 0.2265, 0.5931, 0.2264, 0.6017, 0.2266, 0.6016, 0.2341, 0.5931, 0.2341, 0.6017, 0.2266, 0.6091, 0.2265, 0.6083, 0.2333, 0.6016, 0.2341, 0.6091, 0.2265, 0.625, 0.2263, 0.625, 0.2326, 0.6083, 0.2333, 0.5931, 0.2341, 0.6016, 0.2341, 0.6013, 0.25, 0.5931, 0.25, 0.6016, 0.2341, 0.6083, 0.2333, 0.6076, 0.25, 0.6013, 0.25, 0.6083, 0.2333, 0.625, 0.2326, 0.625, 0.2365, 0.6076, 0.25, 0.3431, 0.7181, 0.3514, 0.7181, 0.3517, 0.7266, 0.3431, 0.7264, 0.3514, 0.7181, 0.3591, 0.7181, 0.3591, 0.7265, 0.3517, 0.7266, 0.3591, 0.7181, 0.375, 0.7181, 0.375, 0.7263, 0.3591, 0.7265, 0.3431, 0.7264, 0.3517, 0.7266, 0.3516, 0.7341, 0.3431, 0.7341, 0.3517, 0.7266, 0.3591, 0.7265, 0.3583, 0.7333, 0.3516, 0.7341, 0.3591, 0.7265, 0.375, 0.7263, 0.375, 0.7326, 0.3583, 0.7333, 0.3431, 0.7341, 0.3516, 0.7341, 0.3513, 0.75, 0.3431, 0.75, 0.3516, 0.7341, 0.3583, 0.7333, 0.3576, 0.75, 0.3513, 0.75, 0.3583, 0.7333, 0.375, 0.7326, 0.3795, 0.75, 0.3576, 0.75, 0.4069, 0.7181, 0.4069, 0.7264, 0.3984, 0.7267, 0.3986, 0.7181, 0.4069, 0.7264, 0.4069, 0.7341, 0.3985, 0.7341, 0.3984, 0.7267, 0.4069, 0.7341, 0.4069, 0.75, 0.3987, 0.75, 0.3985, 0.7341, 0.3986, 0.7181, 0.3984, 0.7267, 0.3909, 0.7266, 0.3909, 0.7181, 0.3984, 0.7267, 0.3985, 0.7341, 0.3917, 0.7333, 0.3909, 0.7266, 0.3985, 0.7341, 0.3987, 0.75, 0.3924, 0.75, 0.3917, 0.7333, 0.3909, 0.7181, 0.3909, 0.7266, 0.375, 0.7263, 0.375, 0.7181, 0.3909, 0.7266, 0.3917, 0.7333, 0.375, 0.7326, 0.375, 0.7263, 0.3917, 0.7333, 0.3924, 0.75, 0.3795, 0.75, 0.375, 0.7326, 0.4069, 0.7819, 0.3986, 0.7819, 0.3983, 0.7734, 0.4069, 0.7736, 0.3986, 0.7819, 0.3909, 0.7819, 0.3909, 0.7735, 0.3983, 0.7734, 0.3909, 0.7819, 0.375, 0.7819, 0.375, 0.7737, 0.3909, 0.7735, 0.4069, 0.7736, 0.3983, 0.7734, 0.3984, 0.7659, 0.4069, 0.7659, 0.3983, 0.7734, 0.3909, 0.7735, 0.3917, 0.7667, 0.3984, 0.7659, 0.3909, 0.7735, 0.375, 0.7737, 0.375, 0.7674, 0.3917, 0.7667, 0.4069, 0.7659, 0.3984, 0.7659, 0.3987, 0.75, 0.4069, 0.75, 0.3984, 0.7659, 0.3917, 0.7667, 0.3924, 0.75, 0.3987, 0.75, 0.3917, 0.7667, 0.375, 0.7674, 0.3795, 0.75, 0.3924, 0.75, 0.6569, 0.7181, 0.6569, 0.7264, 0.6484, 0.7267, 0.6486, 0.7181, 0.6569, 0.7264, 0.6569, 0.7341, 0.6485, 0.7341, 0.6484, 0.7267, 0.6569, 0.7341, 0.6569, 0.75, 0.6487, 0.75, 0.6485, 0.7341, 0.6486, 0.7181, 0.6484, 0.7267, 0.6409, 0.7266, 0.6409, 0.7181, 0.6484, 0.7267, 0.6485, 0.7341, 0.6417, 0.7333, 0.6409, 0.7266, 0.6485, 0.7341, 0.6487, 0.75, 0.6424, 0.75, 0.6417, 0.7333, 0.6409, 0.7181, 0.6409, 0.7266, 0.625, 0.7263, 0.625, 0.7181, 0.6409, 0.7266, 0.6417, 0.7333, 0.625, 0.7326, 0.625, 0.7263, 0.6417, 0.7333, 0.6424, 0.75, 0.625, 0.7455, 0.625, 0.7326, 0.5931, 0.7819, 0.5931, 0.7736, 0.6016, 0.7733, 0.6014, 0.7819, 0.5931, 0.7736, 0.5931, 0.7659, 0.6015, 0.7659, 0.6016, 0.7733, 0.5931, 0.7659, 0.5931, 0.75, 0.6013, 0.75, 0.6015, 0.7659, 0.6014, 0.7819, 0.6016, 0.7733, 0.6091, 0.7734, 0.6091, 0.7819, 0.6016, 0.7733, 0.6015, 0.7659, 0.6083, 0.7667, 0.6091, 0.7734, 0.6015, 0.7659, 0.6013, 0.75, 0.6076, 0.75, 0.6083, 0.7667, 0.6091, 0.7819, 0.6091, 0.7734, 0.625, 0.7737, 0.625, 0.7819, 0.6091, 0.7734, 0.6083, 0.7667, 0.625, 0.7674, 0.625, 0.7737, 0.6083, 0.7667, 0.6076, 0.75, 0.625, 0.7455, 0.625, 0.7674, 0.5931, 0.7181, 0.6014, 0.7181, 0.6017, 0.7266, 0.5931, 0.7264, 0.6014, 0.7181, 0.6091, 0.7181, 0.6091, 0.7265, 0.6017, 0.7266, 0.6091, 0.7181, 0.625, 0.7181, 0.625, 0.7263, 0.6091, 0.7265, 0.5931, 0.7264, 0.6017, 0.7266, 0.6016, 0.7341, 0.5931, 0.7341, 0.6017, 0.7266, 0.6091, 0.7265, 0.6083, 0.7333, 0.6016, 0.7341, 0.6091, 0.7265, 0.625, 0.7263, 0.625, 0.7326, 0.6083, 0.7333, 0.5931, 0.7341, 0.6016, 0.7341, 0.6013, 0.75, 0.5931, 0.75, 0.6016, 0.7341, 0.6083, 0.7333, 0.6076, 0.75, 0.6013, 0.75, 0.6083, 0.7333, 0.625, 0.7326, 0.625, 0.7455, 0.6076, 0.75, 0.3431, 0.5319, 0.3431, 0.5236, 0.3516, 0.5233, 0.3514, 0.5319, 0.3431, 0.5236, 0.3431, 0.5159, 0.3515, 0.5159, 0.3516, 0.5233, 0.3431, 0.5159, 0.3431, 0.5, 0.3513, 0.5, 0.3515, 0.5159, 0.3514, 0.5319, 0.3516, 0.5233, 0.3591, 0.5234, 0.3591, 0.5319, 0.3516, 0.5233, 0.3515, 0.5159, 0.3583, 0.5167, 0.3591, 0.5234, 0.3515, 0.5159, 0.3513, 0.5, 0.3576, 0.5, 0.3583, 0.5167, 0.3591, 0.5319, 0.3591, 0.5234, 0.375, 0.5237, 0.375, 0.5319, 0.3591, 0.5234, 0.3583, 0.5167, 0.375, 0.5174, 0.375, 0.5237, 0.3583, 0.5167, 0.3576, 0.5, 0.375, 0.5045, 0.375, 0.5174, 0.4069, 0.4681, 0.4069, 0.4764, 0.3984, 0.4767, 0.3986, 0.4681, 0.4069, 0.4764, 0.4069, 0.4841, 0.3985, 0.4841, 0.3984, 0.4767, 0.4069, 0.4841, 0.4069, 0.5, 0.3987, 0.5, 0.3985, 0.4841, 0.3986, 0.4681, 0.3984, 0.4767, 0.3909, 0.4766, 0.3909, 0.4681, 0.3984, 0.4767, 0.3985, 0.4841, 0.3917, 0.4833, 0.3909, 0.4766, 0.3985, 0.4841, 0.3987, 0.5, 0.3924, 0.5, 0.3917, 0.4833, 0.3909, 0.4681, 0.3909, 0.4766, 0.375, 0.4763, 0.375, 0.4681, 0.3909, 0.4766, 0.3917, 0.4833, 0.375, 0.4826, 0.375, 0.4763, 0.3917, 0.4833, 0.3924, 0.5, 0.375, 0.5045, 0.375, 0.4826, 0.4069, 0.5319, 0.3986, 0.5319, 0.3983, 0.5234, 0.4069, 0.5236, 0.3986, 0.5319, 0.3909, 0.5319, 0.3909, 0.5235, 0.3983, 0.5234, 0.3909, 0.5319, 0.375, 0.5319, 0.375, 0.5237, 0.3909, 0.5235, 0.4069, 0.5236, 0.3983, 0.5234, 0.3984, 0.5159, 0.4069, 0.5159, 0.3983, 0.5234, 0.3909, 0.5235, 0.3917, 0.5167, 0.3984, 0.5159, 0.3909, 0.5235, 0.375, 0.5237, 0.375, 0.5174, 0.3917, 0.5167, 0.4069, 0.5159, 0.3984, 0.5159, 0.3987, 0.5, 0.4069, 0.5, 0.3984, 0.5159, 0.3917, 0.5167, 0.3924, 0.5, 0.3987, 0.5, 0.3917, 0.5167, 0.375, 0.5174, 0.375, 0.5045, 0.3924, 0.5, 0.6569, 0.5319, 0.6486, 0.5319, 0.6483, 0.5234, 0.6569, 0.5236, 0.6486, 0.5319, 0.6409, 0.5319, 0.6409, 0.5235, 0.6483, 0.5234, 0.6409, 0.5319, 0.625, 0.5319, 0.625, 0.5237, 0.6409, 0.5235, 0.6569, 0.5236, 0.6483, 0.5234, 0.6484, 0.5159, 0.6569, 0.5159, 0.6483, 0.5234, 0.6409, 0.5235, 0.6417, 0.5167, 0.6484, 0.5159, 0.6409, 0.5235, 0.625, 0.5237, 0.625, 0.5174, 0.6417, 0.5167, 0.6569, 0.5159, 0.6484, 0.5159, 0.6487, 0.5, 0.6569, 0.5, 0.6484, 0.5159, 0.6417, 0.5167, 0.6424, 0.5, 0.6487, 0.5, 0.6417, 0.5167, 0.625, 0.5174, 0.6205, 0.5, 0.6424, 0.5, 0.5931, 0.5319, 0.5931, 0.5236, 0.6016, 0.5233, 0.6014, 0.5319, 0.5931, 0.5236, 0.5931, 0.5159, 0.6015, 0.5159, 0.6016, 0.5233, 0.5931, 0.5159, 0.5931, 0.5, 0.6013, 0.5, 0.6015, 0.5159, 0.6014, 0.5319, 0.6016, 0.5233, 0.6091, 0.5234, 0.6091, 0.5319, 0.6016, 0.5233, 0.6015, 0.5159, 0.6083, 0.5167, 0.6091, 0.5234, 0.6015, 0.5159, 0.6013, 0.5, 0.6076, 0.5, 0.6083, 0.5167, 0.6091, 0.5319, 0.6091, 0.5234, 0.625, 0.5237, 0.625, 0.5319, 0.6091, 0.5234, 0.6083, 0.5167, 0.625, 0.5174, 0.625, 0.5237, 0.6083, 0.5167, 0.6076, 0.5, 0.6205, 0.5, 0.625, 0.5174, 0.5931, 0.4681, 0.6014, 0.4681, 0.6017, 0.4766, 0.5931, 0.4764, 0.6014, 0.4681, 0.6091, 0.4681, 0.6091, 0.4765, 0.6017, 0.4766, 0.6091, 0.4681, 0.625, 0.4681, 0.625, 0.4763, 0.6091, 0.4765, 0.5931, 0.4764, 0.6017, 0.4766, 0.6016, 0.4841, 0.5931, 0.4841, 0.6017, 0.4766, 0.6091, 0.4765, 0.6083, 0.4833, 0.6016, 0.4841, 0.6091, 0.4765, 0.625, 0.4763, 0.625, 0.4826, 0.6083, 0.4833, 0.5931, 0.4841, 0.6016, 0.4841, 0.6013, 0.5, 0.5931, 0.5, 0.6016, 0.4841, 0.6083, 0.4833, 0.6076, 0.5, 0.6013, 0.5, 0.6083, 0.4833, 0.625, 0.4826, 0.6205, 0.5, 0.6076, 0.5, 0.1569, 0.5319, 0.1569, 0.7181, 0.1486, 0.7181, 0.1486, 0.5319, 0.1486, 0.5319, 0.1486, 0.7181, 0.1409, 0.7181, 0.1409, 0.5319, 0.1409, 0.5319, 0.1409, 0.7181, 0.125, 0.7181, 0.125, 0.5319, 0.375, 0.2181, 0.375, 0.03186, 0.3909, 0.03186, 0.3909, 0.2181, 0.3909, 0.2181, 0.3909, 0.03186, 0.3986, 0.03186, 0.3986, 0.2181, 0.3986, 0.2181, 0.3986, 0.03186, 0.4069, 0.03186, 0.4069, 0.2181, 0.4069, 0.9681, 0.5931, 0.9681, 0.5931, 0.9764, 0.4069, 0.9764, 0.4069, 0.9764, 0.5931, 0.9764, 0.5931, 0.9841, 0.4069, 0.9841, 0.4069, 0.9841, 0.5931, 0.9841, 0.5931, 1.0, 0.4069, 1.0, 0.4069, 0.0, 0.5931, 0.0, 0.5931, 0.01593, 0.4069, 0.01593, 0.4069, 0.01593, 0.5931, 0.01593, 0.5931, 0.02362, 0.4069, 0.02362, 0.4069, 0.02362, 0.5931, 0.02362, 0.5931, 0.03186, 0.4069, 0.03186, 0.8431, 0.7181, 0.8431, 0.5319, 0.8514, 0.5319, 0.8514, 0.7181, 0.8514, 0.7181, 0.8514, 0.5319, 0.8591, 0.5319, 0.8591, 0.7181, 0.8591, 0.7181, 0.8591, 0.5319, 0.875, 0.5319, 0.875, 0.7181, 0.625, 0.03186, 0.625, 0.2181, 0.6091, 0.2181, 0.6091, 0.03186, 0.6091, 0.03186, 0.6091, 0.2181, 0.6014, 0.2181, 0.6014, 0.03186, 0.6014, 0.03186, 0.6014, 0.2181, 0.5931, 0.2181, 0.5931, 0.03186, 0.5931, 0.2819, 0.4069, 0.2819, 0.4069, 0.2736, 0.5931, 0.2736, 0.5931, 0.2736, 0.4069, 0.2736, 0.4069, 0.2659, 0.5931, 0.2659, 0.5931, 0.2659, 0.4069, 0.2659, 0.4069, 0.25, 0.5931, 0.25, 0.5931, 0.25, 0.4069, 0.25, 0.4069, 0.2341, 0.5931, 0.2341, 0.5931, 0.2341, 0.4069, 0.2341, 0.4069, 0.2264, 0.5931, 0.2264, 0.5931, 0.2264, 0.4069, 0.2264, 0.4069, 0.2181, 0.5931, 0.2181, 0.3431, 0.5319, 0.1569, 0.5319, 0.1569, 0.5236, 0.3431, 0.5236, 0.3431, 0.5236, 0.1569, 0.5236, 0.1569, 0.5159, 0.3431, 0.5159, 0.3431, 0.5159, 0.1569, 0.5159, 0.1569, 0.5, 0.3431, 0.5, 0.375, 0.4681, 0.375, 0.2819, 0.3909, 0.2819, 0.3909, 0.4681, 0.3909, 0.4681, 0.3909, 0.2819, 0.3986, 0.2819, 0.3986, 0.4681, 0.3986, 0.4681, 0.3986, 0.2819, 0.4069, 0.2819, 0.4069, 0.4681, 0.8431, 0.5319, 0.6569, 0.5319, 0.6569, 0.5236, 0.8431, 0.5236, 0.8431, 0.5236, 0.6569, 0.5236, 0.6569, 0.5159, 0.8431, 0.5159, 0.8431, 0.5159, 0.6569, 0.5159, 0.6569, 0.5, 0.8431, 0.5, 0.625, 0.2819, 0.625, 0.4681, 0.6091, 0.4681, 0.6091, 0.2819, 0.6091, 0.2819, 0.6091, 0.4681, 0.6014, 0.4681, 0.6014, 0.2819, 0.6014, 0.2819, 0.6014, 0.4681, 0.5931, 0.4681, 0.5931, 0.2819, 0.5931, 0.5319, 0.4069, 0.5319, 0.4069, 0.5236, 0.5931, 0.5236, 0.5931, 0.5236, 0.4069, 0.5236, 0.4069, 0.5159, 0.5931, 0.5159, 0.5931, 0.5159, 0.4069, 0.5159, 0.4069, 0.5, 0.5931, 0.5, 0.5931, 0.5, 0.4069, 0.5, 0.4069, 0.4841, 0.5931, 0.4841, 0.5931, 0.4841, 0.4069, 0.4841, 0.4069, 0.4764, 0.5931, 0.4764, 0.5931, 0.4764, 0.4069, 0.4764, 0.4069, 0.4681, 0.5931, 0.4681, 0.3431, 0.7181, 0.3431, 0.5319, 0.3514, 0.5319, 0.3514, 0.7181, 0.3514, 0.7181, 0.3514, 0.5319, 0.3591, 0.5319, 0.3591, 0.7181, 0.3591, 0.7181, 0.3591, 0.5319, 0.375, 0.5319, 0.375, 0.7181, 0.375, 0.7181, 0.375, 0.5319, 0.3909, 0.5319, 0.3909, 0.7181, 0.3909, 0.7181, 0.3909, 0.5319, 0.3986, 0.5319, 0.3986, 0.7181, 0.3986, 0.7181, 0.3986, 0.5319, 0.4069, 0.5319, 0.4069, 0.7181, 0.6569, 0.5319, 0.6569, 0.7181, 0.6486, 0.7181, 0.6486, 0.5319, 0.6486, 0.5319, 0.6486, 0.7181, 0.6409, 0.7181, 0.6409, 0.5319, 0.6409, 0.5319, 0.6409, 0.7181, 0.625, 0.7181, 0.625, 0.5319, 0.625, 0.5319, 0.625, 0.7181, 0.6091, 0.7181, 0.6091, 0.5319, 0.6091, 0.5319, 0.6091, 0.7181, 0.6014, 0.7181, 0.6014, 0.5319, 0.6014, 0.5319, 0.6014, 0.7181, 0.5931, 0.7181, 0.5931, 0.5319, 0.5931, 0.7819, 0.4069, 0.7819, 0.4069, 0.7736, 0.5931, 0.7736, 0.5931, 0.7736, 0.4069, 0.7736, 0.4069, 0.7659, 0.5931, 0.7659, 0.5931, 0.7659, 0.4069, 0.7659, 0.4069, 0.75, 0.5931, 0.75, 0.5931, 0.75, 0.4069, 0.75, 0.4069, 0.7341, 0.5931, 0.7341, 0.5931, 0.7341, 0.4069, 0.7341, 0.4069, 0.7264, 0.5931, 0.7264, 0.5931, 0.7264, 0.4069, 0.7264, 0.4069, 0.7181, 0.5931, 0.7181, 0.1569, 0.7181, 0.3431, 0.7181, 0.3431, 0.7264, 0.1569, 0.7264, 0.1569, 0.7264, 0.3431, 0.7264, 0.3431, 0.7341, 0.1569, 0.7341, 0.1569, 0.7341, 0.3431, 0.7341, 0.3431, 0.75, 0.1569, 0.75, 0.375, 0.9681, 0.375, 0.7819, 0.3909, 0.7819, 0.3909, 0.9681, 0.3909, 0.9681, 0.3909, 0.7819, 0.3986, 0.7819, 0.3986, 0.9681, 0.3986, 0.9681, 0.3986, 0.7819, 0.4069, 0.7819, 0.4069, 0.9681, 0.6569, 0.7181, 0.8431, 0.7181, 0.8431, 0.7264, 0.6569, 0.7264, 0.6569, 0.7264, 0.8431, 0.7264, 0.8431, 0.7341, 0.6569, 0.7341, 0.6569, 0.7341, 0.8431, 0.7341, 0.8431, 0.75, 0.6569, 0.75, 0.625, 0.7819, 0.625, 0.9681, 0.6091, 0.9681, 0.6091, 0.7819, 0.6091, 0.7819, 0.6091, 0.9681, 0.6014, 0.9681, 0.6014, 0.7819, 0.6014, 0.7819, 0.6014, 0.9681, 0.5931, 0.9681, 0.5931, 0.7819, 0.1569, 0.5319, 0.3431, 0.5319, 0.3431, 0.7181, 0.1569, 0.7181])
me_cube_004.update()

# ---- objects
ob_legs = bpy.data.objects.new('Legs', me_cube)
ob_mattress = bpy.data.objects.new('Mattress', me_cube_001)
ob_pillow = bpy.data.objects.new('Pillow', me_cube_002)
ob_cube = bpy.data.objects.new('Cube', me_cube_004)

# ---- transforms, parenting, visibility, modifiers, constraints
ob_legs.location = (0.0, 0.0, 0.0)
ob_legs.lock_rotations_4d = False
ob_legs.empty_display_type = 'ARROWS'
ob_legs.lineart.crease_threshold = 0.0
_m = ob_legs.modifiers.new('Mirror', 'MIRROR')
_m.use_axis = (True, True, False)
_m.use_clip = True
ob_mattress.location = (0.0, 0.0, 4.362)
_m = ob_mattress.modifiers.new('Bevel', 'BEVEL')
ob_pillow.location = (0.0, 6.125, 5.962)
_m = ob_pillow.modifiers.new('Bevel', 'BEVEL')
_m.width = 0.29
_m.width_pct = 0.29
_m.segments = 15
ob_cube.location = (0.0, 0.0, 0.0)
ob_cube.scale = (2.537, 6.31, 0.5171)

# ---- collection membership
col_collection.objects.link(ob_legs)
col_collection.objects.link(ob_mattress)
col_collection.objects.link(ob_pillow)
col_collection.objects.link(ob_cube)

# ---- scene / render settings (as saved in the file)
scene.frame_start = 1; scene.frame_end = 250; scene.frame_set(1)
scene.render.engine = 'BLENDER_EEVEE_NEXT'
scene.cycles.sampling_pattern = 'TABULATED_SOBOL'
scene.view_settings.view_transform = 'Filmic'
bpy.context.view_layer.update()

# ---- added for rendering (the .blend has no active camera and no usable light): camera, sun
cam_auto = bpy.data.cameras.new('AutoCamera')
cam_auto.lens = 50.0
cam_auto.sensor_width = 36.0
cam_auto.clip_end = 1000.0
ob_auto_camera = bpy.data.objects.new('AutoCamera', cam_auto)
scene.collection.objects.link(ob_auto_camera)
ob_auto_camera.location = (17.4491, -20.9389, 16.8462)
ob_auto_camera.rotation_euler = (1.09748, -7.21219e-08, 0.694738)
scene.camera = ob_auto_camera
light_auto_sun = bpy.data.lights.new('AutoSun', 'SUN')
light_auto_sun.energy = 3.0
light_auto_sun.angle = 0.0523599
ob_auto_sun = bpy.data.objects.new('AutoSun', light_auto_sun)
scene.collection.objects.link(ob_auto_sun)
ob_auto_sun.rotation_euler = (0.872665, 0.174533, 0.523599)
bpy.context.view_layer.update()
